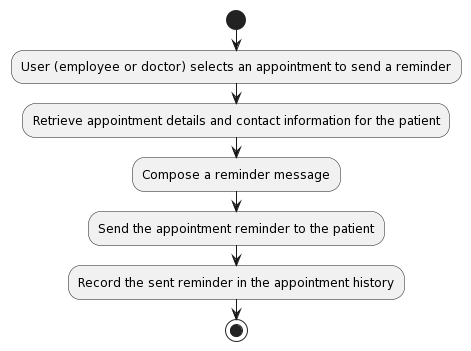

The diagram above was rendered by PlantUML. Its source (embedded in the PNG):
@startuml
!define SEND_APPOINTMENT_REMINDER <<(A,green) Send Appointment Reminder>>

start
:User (employee or doctor) selects an appointment to send a reminder;
:Retrieve appointment details and contact information for the patient;
:Compose a reminder message;
:Send the appointment reminder to the patient;
:Record the sent reminder in the appointment history;
stop
@enduml